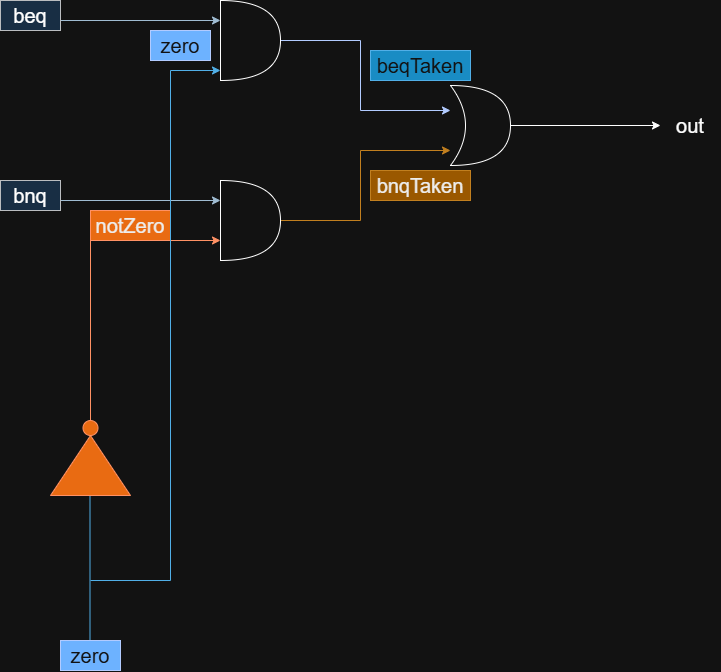

The diagram above was exported from draw.io. Its source (the exported page's mxGraphModel, read from the mxfile embedded in the PNG):
<mxGraphModel dx="733" dy="745" grid="1" gridSize="10" guides="1" tooltips="1" connect="1" arrows="1" fold="1" page="1" pageScale="1" pageWidth="1100" pageHeight="2000" math="0" shadow="0">
  <root>
    <mxCell id="0" />
    <mxCell id="1" parent="0" />
    <mxCell id="8jPdD74AEgnnIl5hxBCC-13" edge="1" parent="1" source="XMmRaNSQoxULOM6IpuTe-1" style="edgeStyle=orthogonalEdgeStyle;rounded=0;orthogonalLoop=1;jettySize=auto;html=1;exitX=1;exitY=0.5;exitDx=0;exitDy=0;exitPerimeter=0;fillColor=#0050ef;strokeColor=#001DBC;" target="8jPdD74AEgnnIl5hxBCC-12">
      <mxGeometry relative="1" x="-0.0833" as="geometry">
        <Array as="points">
          <mxPoint x="660" y="230" />
          <mxPoint x="660" y="300" />
        </Array>
        <mxPoint x="709.9999999999998" y="320" as="targetPoint" />
      </mxGeometry>
    </mxCell>
    <mxCell id="XMmRaNSQoxULOM6IpuTe-1" parent="1" style="shape=or;whiteSpace=wrap;html=1;shapeInside=1;" value="" vertex="1">
      <mxGeometry height="80" width="60" x="520" y="190" as="geometry" />
    </mxCell>
    <mxCell id="8jPdD74AEgnnIl5hxBCC-14" edge="1" parent="1" source="XMmRaNSQoxULOM6IpuTe-2" style="edgeStyle=orthogonalEdgeStyle;rounded=0;orthogonalLoop=1;jettySize=auto;html=1;exitX=1;exitY=0.5;exitDx=0;exitDy=0;exitPerimeter=0;fillColor=#f0a30a;strokeColor=#BD7000;" target="8jPdD74AEgnnIl5hxBCC-12">
      <mxGeometry relative="1" x="-0.0833" as="geometry">
        <Array as="points">
          <mxPoint x="660" y="410" />
          <mxPoint x="660" y="340" />
        </Array>
        <mxPoint x="730" y="340" as="targetPoint" />
      </mxGeometry>
    </mxCell>
    <mxCell id="XMmRaNSQoxULOM6IpuTe-2" parent="1" style="shape=or;whiteSpace=wrap;html=1;shapeInside=1;" value="" vertex="1">
      <mxGeometry height="80" width="60" x="520" y="370" as="geometry" />
    </mxCell>
    <mxCell id="XMmRaNSQoxULOM6IpuTe-3" edge="1" parent="1" style="endArrow=classic;html=1;rounded=0;entryX=0;entryY=0.25;entryDx=0;entryDy=0;entryPerimeter=0;fillColor=#bac8d3;strokeColor=#23445d;" target="XMmRaNSQoxULOM6IpuTe-1" value="">
      <mxGeometry height="50" relative="1" width="50" as="geometry">
        <mxPoint x="350" y="210" as="sourcePoint" />
        <mxPoint x="460" y="340" as="targetPoint" />
      </mxGeometry>
    </mxCell>
    <mxCell id="XMmRaNSQoxULOM6IpuTe-4" edge="1" parent="1" style="endArrow=classic;html=1;rounded=0;entryX=0;entryY=0.25;entryDx=0;entryDy=0;entryPerimeter=0;fillColor=#bac8d3;strokeColor=#23445d;" target="XMmRaNSQoxULOM6IpuTe-2" value="">
      <mxGeometry height="50" relative="1" width="50" as="geometry">
        <mxPoint x="350" y="390" as="sourcePoint" />
        <mxPoint x="470" y="390" as="targetPoint" />
      </mxGeometry>
    </mxCell>
    <mxCell id="XMmRaNSQoxULOM6IpuTe-7" edge="1" parent="1" style="endArrow=none;html=1;rounded=0;fillColor=#1ba1e2;strokeColor=#006EAF;" value="">
      <mxGeometry height="50" relative="1" width="50" as="geometry">
        <mxPoint x="389.5" y="835" as="sourcePoint" />
        <mxPoint x="389.5" y="685" as="targetPoint" />
      </mxGeometry>
    </mxCell>
    <mxCell id="XMmRaNSQoxULOM6IpuTe-9" parent="1" style="text;html=1;whiteSpace=wrap;strokeColor=none;fillColor=none;align=center;verticalAlign=middle;rounded=0;" value="&lt;font style=&quot;font-size: 20px;&quot;&gt;out&lt;/font&gt;" vertex="1">
      <mxGeometry height="30" width="60" x="960" y="300" as="geometry" />
    </mxCell>
    <mxCell id="XMmRaNSQoxULOM6IpuTe-11" parent="1" style="text;html=1;whiteSpace=wrap;strokeColor=#001DBC;fillColor=#0050ef;align=center;verticalAlign=middle;rounded=0;fontColor=#ffffff;" value="&lt;font style=&quot;font-size: 20px;&quot;&gt;zero&lt;/font&gt;" vertex="1">
      <mxGeometry height="30" width="60" x="360" y="830" as="geometry" />
    </mxCell>
    <mxCell id="XMmRaNSQoxULOM6IpuTe-12" parent="1" style="text;html=1;whiteSpace=wrap;strokeColor=#36393d;fillColor=#cce5ff;align=center;verticalAlign=middle;rounded=0;" value="&lt;font style=&quot;font-size: 20px;&quot;&gt;bnq&lt;/font&gt;" vertex="1">
      <mxGeometry height="30" width="60" x="300" y="370" as="geometry" />
    </mxCell>
    <mxCell id="8jPdD74AEgnnIl5hxBCC-1" parent="1" style="triangle;whiteSpace=wrap;html=1;shapeInside=1;rotation=-90;fillColor=#fa6800;fontColor=#000000;strokeColor=#C73500;" value="" vertex="1">
      <mxGeometry height="80" width="60" x="360" y="615" as="geometry" />
    </mxCell>
    <mxCell id="8jPdD74AEgnnIl5hxBCC-2" parent="1" style="ellipse;whiteSpace=wrap;html=1;shapeInside=1;aspect=fixed;fillColor=#fa6800;fontColor=#000000;strokeColor=#C73500;" value="" vertex="1">
      <mxGeometry height="15" width="15" x="382.5" y="610" as="geometry" />
    </mxCell>
    <mxCell id="8jPdD74AEgnnIl5hxBCC-3" edge="1" parent="1" source="8jPdD74AEgnnIl5hxBCC-2" style="endArrow=none;html=1;rounded=0;exitX=0.5;exitY=0;exitDx=0;exitDy=0;fillColor=#fa6800;strokeColor=#C73500;" value="">
      <mxGeometry height="50" relative="1" width="50" as="geometry">
        <mxPoint x="450" y="560" as="sourcePoint" />
        <mxPoint x="390" y="430" as="targetPoint" />
      </mxGeometry>
    </mxCell>
    <mxCell id="8jPdD74AEgnnIl5hxBCC-4" parent="1" style="text;html=1;whiteSpace=wrap;strokeColor=#C73500;fillColor=#fa6800;align=center;verticalAlign=middle;rounded=0;fontColor=#000000;" value="&lt;font style=&quot;font-size: 20px;&quot;&gt;notZero&lt;/font&gt;" vertex="1">
      <mxGeometry height="30" width="80" x="390" y="400" as="geometry" />
    </mxCell>
    <mxCell id="8jPdD74AEgnnIl5hxBCC-6" edge="1" parent="1" style="endArrow=classic;html=1;rounded=0;entryX=0;entryY=0.75;entryDx=0;entryDy=0;entryPerimeter=0;fillColor=#fa6800;strokeColor=#C73500;" target="XMmRaNSQoxULOM6IpuTe-2" value="">
      <mxGeometry height="50" relative="1" width="50" as="geometry">
        <mxPoint x="390" y="430" as="sourcePoint" />
        <mxPoint x="620" y="610" as="targetPoint" />
      </mxGeometry>
    </mxCell>
    <mxCell id="8jPdD74AEgnnIl5hxBCC-7" edge="1" parent="1" style="endArrow=none;html=1;rounded=0;fillColor=#1ba1e2;strokeColor=#006EAF;" value="">
      <mxGeometry height="50" relative="1" width="50" as="geometry">
        <mxPoint x="470" y="770" as="sourcePoint" />
        <mxPoint x="390" y="770" as="targetPoint" />
      </mxGeometry>
    </mxCell>
    <mxCell id="8jPdD74AEgnnIl5hxBCC-8" edge="1" parent="1" style="endArrow=none;html=1;rounded=0;fillColor=#1ba1e2;strokeColor=#006EAF;" value="">
      <mxGeometry height="50" relative="1" width="50" as="geometry">
        <mxPoint x="470" y="770" as="sourcePoint" />
        <mxPoint x="470" y="260" as="targetPoint" />
      </mxGeometry>
    </mxCell>
    <mxCell id="8jPdD74AEgnnIl5hxBCC-9" edge="1" parent="1" style="endArrow=classic;html=1;rounded=0;fillColor=#1ba1e2;strokeColor=#006EAF;" value="">
      <mxGeometry height="50" relative="1" width="50" as="geometry">
        <mxPoint x="470" y="260" as="sourcePoint" />
        <mxPoint x="520" y="260" as="targetPoint" />
      </mxGeometry>
    </mxCell>
    <mxCell id="8jPdD74AEgnnIl5hxBCC-10" parent="1" style="text;html=1;whiteSpace=wrap;strokeColor=#36393d;fillColor=#cce5ff;align=center;verticalAlign=middle;rounded=0;" value="&lt;font style=&quot;font-size: 20px;&quot;&gt;beq&lt;/font&gt;" vertex="1">
      <mxGeometry height="30" width="60" x="300" y="190" as="geometry" />
    </mxCell>
    <mxCell id="8jPdD74AEgnnIl5hxBCC-11" parent="1" style="text;html=1;whiteSpace=wrap;strokeColor=#001DBC;fillColor=#0050ef;align=center;verticalAlign=middle;rounded=0;fontColor=#ffffff;" value="&lt;font style=&quot;font-size: 20px;&quot;&gt;zero&lt;/font&gt;" vertex="1">
      <mxGeometry height="30" width="60" x="450" y="220" as="geometry" />
    </mxCell>
    <mxCell id="8jPdD74AEgnnIl5hxBCC-12" parent="1" style="shape=xor;whiteSpace=wrap;html=1;shapeInside=1;" value="" vertex="1">
      <mxGeometry height="80" width="60" x="750" y="275" as="geometry" />
    </mxCell>
    <mxCell id="8jPdD74AEgnnIl5hxBCC-15" edge="1" parent="1" source="8jPdD74AEgnnIl5hxBCC-12" style="endArrow=classic;html=1;rounded=0;entryX=0;entryY=0.5;entryDx=0;entryDy=0;exitX=1;exitY=0.5;exitDx=0;exitDy=0;exitPerimeter=0;" target="XMmRaNSQoxULOM6IpuTe-9" value="">
      <mxGeometry height="50" relative="1" width="50" as="geometry">
        <mxPoint x="590" y="530" as="sourcePoint" />
        <mxPoint x="640" y="480" as="targetPoint" />
      </mxGeometry>
    </mxCell>
    <mxCell id="8jPdD74AEgnnIl5hxBCC-17" parent="1" style="text;html=1;whiteSpace=wrap;strokeColor=#006EAF;fillColor=#1ba1e2;align=center;verticalAlign=middle;rounded=0;fontColor=#ffffff;" value="&lt;font style=&quot;font-size: 20px;&quot;&gt;beqTaken&lt;/font&gt;" vertex="1">
      <mxGeometry height="30" width="100" x="670" y="240" as="geometry" />
    </mxCell>
    <mxCell id="8jPdD74AEgnnIl5hxBCC-18" parent="1" style="text;html=1;whiteSpace=wrap;strokeColor=#BD7000;fillColor=#f0a30a;align=center;verticalAlign=middle;rounded=0;fontColor=#000000;" value="&lt;font style=&quot;font-size: 20px;&quot;&gt;bnqTaken&lt;/font&gt;" vertex="1">
      <mxGeometry height="30" width="100" x="670" y="360" as="geometry" />
    </mxCell>
  </root>
</mxGraphModel>